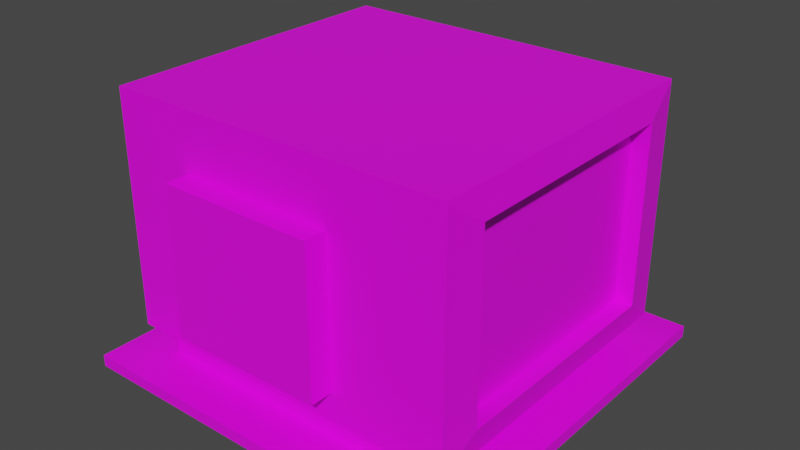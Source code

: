 # Source: komputer.blend  (saved by Blender 3.6.13; exported with 4.5.12 LTS)
import bpy
from mathutils import Matrix  # noqa: F401  (used for matrix-valued properties, if any)

bpy.ops.wm.read_factory_settings(use_empty=True)
scene = bpy.context.scene
scene.name = 'Scene'

# ---- collections
col_collection = bpy.data.collections.new('Collection'); scene.collection.children.link(col_collection)

# ---- images (referenced by path relative to the original .blend; pixels are not part of the script)
import os
ASSET_DIR = os.environ.get("B2B_ASSET_DIR", "")  # directory of the original .blend (textures are referenced by path, not embedded)
HERE = os.path.dirname(os.path.abspath(__file__))  # packed textures are extracted next to this script under _unpacked/

def load_image(name, relpath, width, height, colorspace="sRGB"):
    """Load a texture the original file referenced (path relative to the .blend, or extracted next to this script)."""
    p = next((c for c in (os.path.join(HERE, relpath), os.path.join(ASSET_DIR, relpath)) if relpath and os.path.exists(c)), "")
    if p:
        img = bpy.data.images.load(p, check_existing=True)
        img.name = name
    else:  # same state as the original file: an image datablock whose file is absent (Cycles renders it pink)
        img = bpy.data.images.new(name, width, height)
        img.source = "FILE"
        img.filepath = "//" + (relpath or name)
    img.colorspace_settings.name = colorspace
    return img
img_pixil_frame_0__1__png = load_image('pixil-frame-0 (1).png', 'pixil-frame-0 (1).png', 1024, 1024, 'sRGB')

# ---- materials (node trees are filled in below, after node groups)
mat_materia = bpy.data.materials.new('Materiał')
mat_materia.use_transparent_shadow = False

# ---- material node trees
mat_materia.use_nodes = True; mat_materia.node_tree.nodes.clear()
_N = mat_materia.node_tree.nodes; _L = mat_materia.node_tree.links
n0 = _N.new('ShaderNodeBsdfPrincipled'); n0.name = 'Principled BSDF'; n0.location = (10, 300)
n0.distribution = 'GGX'
n0.subsurface_method = 'RANDOM_WALK_SKIN'
n0.inputs[3].default_value = 1.45
n0.inputs[27].default_value = (0.0, 0.0, 0.0, 1.0)
n0.inputs[28].default_value = 1.0
n1 = _N.new('ShaderNodeOutputMaterial'); n1.name = 'Material Output'; n1.location = (300, 300)
n2 = _N.new('ShaderNodeTexImage'); n2.name = 'Image Texture'; n2.location = (-280, 280)
n2.image = img_pixil_frame_0__1__png
_L.new(n0.outputs[0], n1.inputs[0])
_L.new(n2.outputs[0], n0.inputs[0])
n1.is_active_output = True

# ---- world
world_world = bpy.data.worlds.new('World'); scene.world = world_world
world_world.use_nodes = True; world_world.node_tree.nodes.clear()
_N = world_world.node_tree.nodes; _L = world_world.node_tree.links
n0 = _N.new('ShaderNodeOutputWorld'); n0.name = 'World Output'; n0.location = (300, 300)
n1 = _N.new('ShaderNodeBackground'); n1.name = 'Background'; n1.location = (10, 300)
n1.inputs[0].default_value = (0.05088, 0.05088, 0.05088, 1.0)
_L.new(n1.outputs[0], n0.inputs[0])
n0.is_active_output = True
world_world.color = (0.05088, 0.05088, 0.05088)
world_world.use_sun_shadow = False
world_world.sun_shadow_jitter_overblur = 0.0

# ---- meshes
me_cube = bpy.data.meshes.new('Cube')
me_cube.from_pydata([(1.0, 1.0, 1.0), (1.0, 1.0, -1.0), (1.0, -1.0, 1.0), (1.0, -1.0, -1.0), (-1.0, 1.0, 1.0), (-1.0, 1.0, -1.0), (-1.0, -1.0, 1.0), (-1.0, -1.0, -1.0), (-1.0, 0.0, -1.0), (0.0, 1.0, -1.0), (1.0, 1.0, 0.0), (-1.0, -1.0, 0.0), (1.0, -1.0, 0.0), (-1.0, 1.0, 0.0), (0.0, -1.0, 1.0), (1.0, 0.0, 1.0), (0.0, -1.0, -1.0), (-1.0, 0.0, 1.0), (0.0, 1.0, 1.0), (1.0, 0.0, -1.0), (-1.0, -0.5, -1.0), (-0.5, 1.0, -1.0), (1.0, 1.0, -0.5), (-1.0, -1.0, 0.5), (1.0, -1.0, -0.5), (-1.0, 1.0, -0.5), (-0.5, -1.0, 1.0), (1.0, -0.5, 1.0), (0.5, -1.0, -1.0), (-1.0, 0.5, 1.0), (0.5, 1.0, 1.0), (1.0, 0.5, -1.0), (-1.0, 0.5, -1.0), (0.5, 1.0, -1.0), (1.0, 1.0, 0.5), (-1.0, -1.0, -0.5), (1.0, -1.0, 0.5), (-1.0, 1.0, 0.5), (0.5, -1.0, 1.0), (1.0, 0.5, 1.0), (-0.5, -1.0, -1.0), (-1.0, -0.5, 1.0), (-0.5, 1.0, 1.0), (1.0, -0.5, -1.0), (-1.0, -0.75, -1.0), (-0.75, 1.0, -1.0), (1.0, 1.0, -0.75), (-1.0, -1.0, 0.75), (1.0, -1.0, -0.75), (-1.0, 1.0, -0.75), (-0.75, -1.0, 1.0), (1.0, -0.75, 1.0), (0.75, -1.0, -1.0), (-1.0, 0.75, 1.0), (0.75, 1.0, 1.0), (1.0, 0.75, -1.0), (-1.0, 0.25, -1.0), (0.25, 1.0, -1.0), (1.0, 1.0, 0.25), (-1.0, -1.0, -0.25), (1.0, -1.0, 0.25), (-1.0, 1.0, 0.25), (0.25, -1.0, 1.0), (1.0, 0.25, 1.0), (-0.25, -1.0, -1.0), (-1.0, -0.25, 1.0), (-0.25, 1.0, 1.0), (1.0, -0.25, -1.0), (0.0, -0.75, 1.0), (-1.0, -0.25, -1.0), (-0.25, 1.0, -1.0), (1.0, 1.0, -0.25), (-1.0, -1.0, 0.25), (1.0, -1.0, -0.25), (-1.0, 1.0, -0.25), (-0.25, -1.0, 1.0), (1.0, -0.25, 1.0), (0.25, -1.0, -1.0), (-1.0, 0.25, 1.0), (0.25, 1.0, 1.0), (1.0, 0.25, -1.0), (-1.0, 0.75, -1.0), (0.75, 1.0, -1.0), (1.0, 1.0, 0.75), (-1.0, -1.0, -0.75), (1.0, -1.0, 0.75), (-1.0, 1.0, 0.75), (0.75, -1.0, 1.0), (1.0, 0.75, 1.0), (-0.75, -1.0, -1.0), (-1.0, -0.75, 1.0), (-0.75, 1.0, 1.0), (1.0, -0.75, -1.0), (0.0, 0.75, 1.0), (-0.75, 0.0, 1.0), (-0.5, 0.75, 1.0), (-0.75, 0.5, 1.0), (0.5, 0.75, 1.0), (0.5, -0.75, 1.0), (-0.5, -0.75, 1.0), (-0.75, -0.5, 1.0), (-0.75, -0.25, 1.0), (-0.25, -0.75, 1.0), (0.75, -0.75, 1.0), (0.25, 0.75, 1.0), (0.75, 0.75, 1.0), (-0.75, 0.75, 1.0), (-0.25, 0.75, 1.0), (-0.75, 0.25, 1.0), (0.25, -0.75, 1.0), (-0.75, -0.75, 1.0), (-1.0, -0.875, -1.0), (-0.875, 1.0, -1.0), (1.0, 1.0, -0.875), (-1.0, -1.0, 0.875), (1.0, -1.0, -0.875), (-1.0, 1.0, -0.875), (-0.875, -1.0, 1.0), (1.0, -0.875, 1.0), (0.875, -1.0, -1.0), (-1.0, 0.875, 1.0), (0.875, 1.0, 1.0), (1.0, 0.875, -1.0), (-1.0, 0.125, -1.0), (0.125, 1.0, -1.0), (1.0, 1.0, 0.125), (-1.0, -1.0, -0.125), (1.0, -1.0, 0.125), (-1.0, 1.0, 0.125), (0.125, -1.0, 1.0), (1.0, 0.125, 1.0), (-0.125, -1.0, -1.0), (-1.0, -0.125, 1.0), (-0.125, 1.0, 1.0), (1.0, -0.125, -1.0), (-1.0, -0.375, -1.0), (-0.375, 1.0, -1.0), (1.0, 1.0, -0.375), (-1.0, -1.0, 0.375), (1.0, -1.0, -0.375), (-1.0, 1.0, -0.375), (-0.375, -1.0, 1.0), (1.0, -0.375, 1.0), (0.375, -1.0, -1.0), (-1.0, 0.375, 1.0), (0.375, 1.0, 1.0), (1.0, 0.375, -1.0), (-1.0, 0.625, -1.0), (0.625, 1.0, -1.0), (1.0, 1.0, 0.625), (-1.0, -1.0, -0.625), (1.0, -1.0, 0.625), (-1.0, 1.0, 0.625), (0.625, -1.0, 1.0), (1.0, 0.625, 1.0), (-0.625, -1.0, -1.0), (-1.0, -0.625, 1.0), (-0.625, 1.0, 1.0), (1.0, -0.625, -1.0), (-1.0, -0.625, -1.0), (-0.625, 1.0, -1.0), (1.0, 1.0, -0.625), (-1.0, -1.0, 0.625), (1.0, -1.0, -0.625), (-1.0, 1.0, -0.625), (-0.625, -1.0, 1.0), (1.0, -0.625, 1.0), (0.625, -1.0, -1.0), (-1.0, 0.625, 1.0), (0.625, 1.0, 1.0), (1.0, 0.625, -1.0), (-1.0, 0.375, -1.0), (0.375, 1.0, -1.0), (1.0, 1.0, 0.375), (-1.0, -1.0, -0.375), (1.0, -1.0, 0.375), (-1.0, 1.0, 0.375), (0.375, -1.0, 1.0), (1.0, 0.375, 1.0), (-0.375, -1.0, -1.0), (-1.0, -0.375, 1.0), (-0.375, 1.0, 1.0), (1.0, -0.375, -1.0), (0.625, 0.0, 1.0), (-1.0, -0.125, -1.0), (-0.125, 1.0, -1.0), (1.0, 1.0, -0.125), (-1.0, -1.0, 0.125), (1.0, -1.0, -0.125), (-1.0, 1.0, -0.125), (-0.125, -1.0, 1.0), (1.0, -0.125, 1.0), (0.125, -1.0, -1.0), (-1.0, 0.125, 1.0), (0.125, 1.0, 1.0), (1.0, 0.125, -1.0), (-1.0, 0.875, -1.0), (0.875, 1.0, -1.0), (1.0, 1.0, 0.875), (-1.0, -1.0, -0.875), (1.0, -1.0, 0.875), (-1.0, 1.0, 0.875), (0.875, -1.0, 1.0), (1.0, 0.875, 1.0), (-0.875, -1.0, -1.0), (-1.0, -0.875, 1.0), (-0.875, 1.0, 1.0), (1.0, -0.875, -1.0), (0.625, 0.5, 1.0), (0.625, -0.5, 1.0), (-0.75, -0.375, 1.0), (-0.75, -0.125, 1.0), (-0.125, -0.75, 1.0), (-0.375, -0.75, 1.0), (0.625, -0.25, 1.0), (0.875, -0.75, 1.0), (0.625, -0.75, 1.0), (0.375, 0.75, 1.0), (0.125, 0.75, 1.0), (0.875, 0.75, 1.0), (0.625, 0.75, 1.0), (0.625, 0.25, 1.0), (-0.75, 0.625, 1.0), (-0.625, 0.75, 1.0), (-0.875, 0.75, 1.0), (-0.125, 0.75, 1.0), (-0.375, 0.75, 1.0), (-0.75, 0.125, 1.0), (-0.75, 0.375, 1.0), (0.375, -0.75, 1.0), (0.125, -0.75, 1.0), (-0.75, -0.625, 1.0), (-0.625, -0.75, 1.0), (-0.875, -0.75, 1.0), (0.625, 0.375, 1.0), (0.625, -0.625, 1.0), (0.625, -0.125, 1.0), (0.625, -0.375, 1.0), (0.625, 0.625, 1.0), (0.625, 0.125, 1.0), (-0.75, -0.75, 3.086), (0.625, -0.75, 3.086), (0.625, 0.75, 3.086), (-0.75, 0.75, 3.086), (0.0, -0.75, 4.951), (0.5, -0.75, 4.951), (-0.5, -0.75, 4.951), (-0.75, -0.375, 4.951), (-0.75, -0.5, 4.951), (-0.75, -0.125, 4.951), (-0.75, -0.25, 4.951), (-0.25, -0.75, 4.951), (-0.125, -0.75, 4.951), (-0.375, -0.75, 4.951), (0.375, 0.75, 4.951), (0.5, 0.75, 4.951), (0.125, 0.75, 4.951), (0.25, 0.75, 4.951), (-0.75, 0.625, 4.951), (-0.75, 0.5, 4.951), (-0.625, 0.75, 4.951), (-0.5, 0.75, 4.951), (-0.125, 0.75, 4.951), (0.0, 0.75, 4.951), (-0.375, 0.75, 4.951), (-0.25, 0.75, 4.951), (-0.75, 0.125, 4.951), (-0.75, 0.0, 4.951), (-0.75, 0.375, 4.951), (-0.75, 0.25, 4.951), (0.25, -0.75, 4.951), (0.375, -0.75, 4.951), (0.125, -0.75, 4.951), (-0.75, -0.625, 4.951), (-0.75, -0.75, 4.951), (-0.625, -0.75, 4.951), (0.625, 0.0, 4.951), (0.625, 0.5, 4.951), (0.625, -0.5, 4.951), (0.625, -0.25, 4.951), (0.625, -0.75, 4.951), (0.625, 0.75, 4.951), (0.625, 0.25, 4.951), (-0.75, 0.75, 4.951), (0.625, 0.375, 4.951), (0.625, -0.625, 4.951), (0.625, -0.125, 4.951), (0.625, -0.375, 4.951), (0.625, 0.625, 4.951), (0.625, 0.125, 4.951)], [], [(96, 228, 108, 227, 94, 211, 101, 210, 100, 231, 110, 240, 274, 273, 248, 247, 250, 249, 267, 266, 269, 268, 259, 258, 283, 243, 106, 222), (205, 6, 117, 50, 165, 26, 141, 75, 190, 14, 129, 62, 177, 38, 153, 87, 202, 2, 118, 51, 215, 103, 216, 98, 229, 109, 230, 68, 212, 102, 213, 99, 232, 110, 233, 90), (97, 217, 104, 218, 93, 225, 107, 226, 95, 223, 106, 243, 283, 260, 261, 264, 265, 262, 263, 256, 257, 254, 255, 281, 242, 220), (237, 209, 235, 216, 103, 215, 51, 166, 27, 142, 76, 191, 15, 130, 63, 178, 39, 154, 88, 219, 105, 220, 238, 208, 234, 221, 239, 183, 236, 214), (118, 2, 200, 85, 151, 36, 175, 60, 127, 12, 188, 73, 139, 24, 163, 48, 115, 3, 207, 92, 158, 43, 182, 67, 134, 19, 195, 80, 146, 31, 170, 55, 122, 1, 113, 46, 161, 22, 137, 71, 186, 10, 125, 58, 173, 34, 149, 83, 198, 0, 203, 88, 154, 39, 178, 63, 130, 15, 191, 76, 142, 27, 166, 51), (117, 6, 114, 47, 162, 23, 138, 72, 187, 11, 126, 59, 174, 35, 150, 84, 199, 7, 204, 89, 155, 40, 179, 64, 131, 16, 192, 77, 143, 28, 167, 52, 119, 3, 115, 48, 163, 24, 139, 73, 188, 12, 127, 60, 175, 36, 151, 85, 200, 2, 202, 87, 153, 38, 177, 62, 129, 14, 190, 75, 141, 26, 165, 50), (120, 4, 201, 86, 152, 37, 176, 61, 128, 13, 189, 74, 140, 25, 164, 49, 116, 5, 196, 81, 147, 32, 171, 56, 123, 8, 184, 69, 135, 20, 159, 44, 111, 7, 199, 84, 150, 35, 174, 59, 126, 11, 187, 72, 138, 23, 162, 47, 114, 6, 205, 90, 156, 41, 180, 65, 132, 17, 193, 78, 144, 29, 168, 53), (121, 0, 198, 83, 149, 34, 173, 58, 125, 10, 186, 71, 137, 22, 161, 46, 113, 1, 197, 82, 148, 33, 172, 57, 124, 9, 185, 70, 136, 21, 160, 45, 112, 5, 116, 49, 164, 25, 140, 74, 189, 13, 128, 61, 176, 37, 152, 86, 201, 4, 206, 91, 157, 42, 181, 66, 133, 18, 194, 79, 145, 30, 169, 54), (104, 217, 97, 220, 105, 219, 88, 203, 0, 121, 54, 169, 30, 145, 79, 194, 18, 133, 66, 181, 42, 157, 91, 206, 4, 120, 53, 224, 106, 223, 95, 226, 107, 225, 93, 218), (193, 17, 132, 65, 180, 41, 156, 90, 233, 110, 231, 100, 210, 101, 211, 94, 227, 108, 228, 96, 222, 106, 224, 53, 168, 29, 144, 78), (276, 289, 282, 284, 277, 288, 281, 255, 254, 257, 256, 263, 262, 265, 264, 261, 260, 283, 258, 259, 268, 269, 266, 267, 249, 250, 247, 248, 273, 274, 275, 246, 253, 251, 252, 244, 272, 270, 271, 245, 280, 285, 278, 287, 279, 286), (213, 102, 212, 68, 230, 109, 229, 98, 216, 241, 280, 245, 271, 270, 272, 244, 252, 251, 253, 246, 275, 274, 240, 110, 232, 99), (239, 221, 234, 208, 238, 220, 242, 281, 288, 277, 284, 282, 289, 276, 286, 279, 287, 278, 285, 280, 241, 216, 235, 209, 237, 214, 236, 183), (207, 3, 119, 52, 167, 28, 143, 77, 192, 16, 131, 64, 179, 40, 155, 89, 204, 7, 111, 44, 159, 20, 135, 69, 184, 8, 123, 56, 171, 32, 147, 81, 196, 5, 112, 45, 160, 21, 136, 70, 185, 9, 124, 57, 172, 33, 148, 82, 197, 1, 122, 55, 170, 31, 146, 80, 195, 19, 134, 67, 182, 43, 158, 92)])
_uv = me_cube.uv_layers.new(name='UVMap')
_uv.uv.foreach_set('vector', [0.9676, 0.5321, 0.9676, 0.5361, 0.9676, 0.5402, 0.9676, 0.5443, 0.9676, 0.5484, 0.9676, 0.5524, 0.9676, 0.5565, 0.9676, 0.5606, 0.9676, 0.5647, 0.9676, 0.5687, 0.9676, 0.5728, 0.9676, 0.5728, 0.9676, 0.5728, 0.9676, 0.5687, 0.9676, 0.5647, 0.9676, 0.5606, 0.9676, 0.5565, 0.9676, 0.5524, 0.9676, 0.5484, 0.9676, 0.5443, 0.9676, 0.5402, 0.9676, 0.5361, 0.9676, 0.5321, 0.9676, 0.528, 0.9676, 0.5239, 0.9676, 0.5239, 0.9676, 0.5239, 0.9676, 0.528, 0.9758, 0.5769, 0.9758, 0.581, 0.9717, 0.581, 0.9676, 0.581, 0.9636, 0.581, 0.9595, 0.581, 0.9554, 0.581, 0.9513, 0.581, 0.9473, 0.581, 0.9432, 0.581, 0.9391, 0.581, 0.935, 0.581, 0.931, 0.581, 0.9269, 0.581, 0.9228, 0.581, 0.9187, 0.581, 0.9147, 0.581, 0.9106, 0.581, 0.9106, 0.5769, 0.9106, 0.5728, 0.9147, 0.5728, 0.9187, 0.5728, 0.9228, 0.5728, 0.9269, 0.5728, 0.931, 0.5728, 0.935, 0.5728, 0.9391, 0.5728, 0.9432, 0.5728, 0.9473, 0.5728, 0.9513, 0.5728, 0.9554, 0.5728, 0.9595, 0.5728, 0.9636, 0.5728, 0.9676, 0.5728, 0.9717, 0.5728, 0.9758, 0.5728, 0.9269, 0.5239, 0.931, 0.5239, 0.935, 0.5239, 0.9391, 0.5239, 0.9432, 0.5239, 0.9473, 0.5239, 0.9513, 0.5239, 0.9554, 0.5239, 0.9595, 0.5239, 0.9636, 0.5239, 0.9676, 0.5239, 0.9676, 0.5239, 0.9676, 0.5239, 0.9636, 0.5239, 0.9595, 0.5239, 0.9554, 0.5239, 0.9513, 0.5239, 0.9473, 0.5239, 0.9432, 0.5239, 0.9391, 0.5239, 0.935, 0.5239, 0.931, 0.5239, 0.9269, 0.5239, 0.9228, 0.5239, 0.9228, 0.5239, 0.9228, 0.5239, 0.9228, 0.5606, 0.9228, 0.5647, 0.9228, 0.5687, 0.9228, 0.5728, 0.9187, 0.5728, 0.9147, 0.5728, 0.9106, 0.5728, 0.9106, 0.5687, 0.9106, 0.5647, 0.9106, 0.5606, 0.9106, 0.5565, 0.9106, 0.5524, 0.9106, 0.5484, 0.9106, 0.5443, 0.9106, 0.5402, 0.9106, 0.5361, 0.9106, 0.5321, 0.9106, 0.528, 0.9106, 0.5239, 0.9147, 0.5239, 0.9187, 0.5239, 0.9228, 0.5239, 0.9228, 0.528, 0.9228, 0.5321, 0.9228, 0.5361, 0.9228, 0.5402, 0.9228, 0.5443, 0.9228, 0.5484, 0.9228, 0.5524, 0.9228, 0.5565, 0.9106, 0.5769, 0.9106, 0.581, 0.9065, 0.581, 0.9024, 0.581, 0.8984, 0.581, 0.8943, 0.581, 0.8902, 0.581, 0.8861, 0.581, 0.8821, 0.581, 0.878, 0.581, 0.8739, 0.581, 0.8698, 0.581, 0.8657, 0.581, 0.8617, 0.581, 0.8576, 0.581, 0.8535, 0.581, 0.8494, 0.581, 0.8454, 0.581, 0.8454, 0.5769, 0.8454, 0.5728, 0.8454, 0.5687, 0.8454, 0.5647, 0.8454, 0.5606, 0.8454, 0.5565, 0.8454, 0.5524, 0.8454, 0.5484, 0.8454, 0.5443, 0.8454, 0.5402, 0.8454, 0.5361, 0.8454, 0.5321, 0.8454, 0.528, 0.8454, 0.5239, 0.8454, 0.5198, 0.8454, 0.5157, 0.8494, 0.5157, 0.8535, 0.5157, 0.8576, 0.5157, 0.8617, 0.5157, 0.8657, 0.5157, 0.8698, 0.5157, 0.8739, 0.5157, 0.878, 0.5157, 0.8821, 0.5157, 0.8861, 0.5157, 0.8902, 0.5157, 0.8943, 0.5157, 0.8984, 0.5157, 0.9024, 0.5157, 0.9065, 0.5157, 0.9106, 0.5157, 0.9106, 0.5198, 0.9106, 0.5239, 0.9106, 0.528, 0.9106, 0.5321, 0.9106, 0.5361, 0.9106, 0.5402, 0.9106, 0.5443, 0.9106, 0.5484, 0.9106, 0.5524, 0.9106, 0.5565, 0.9106, 0.5606, 0.9106, 0.5647, 0.9106, 0.5687, 0.9106, 0.5728, 0.9106, 0.6421, 0.9106, 0.6462, 0.9065, 0.6462, 0.9024, 0.6462, 0.8984, 0.6462, 0.8943, 0.6462, 0.8902, 0.6462, 0.8861, 0.6462, 0.8821, 0.6462, 0.878, 0.6462, 0.8739, 0.6462, 0.8698, 0.6462, 0.8657, 0.6462, 0.8617, 0.6462, 0.8576, 0.6462, 0.8535, 0.6462, 0.8494, 0.6462, 0.8454, 0.6462, 0.8454, 0.6421, 0.8454, 0.638, 0.8454, 0.6339, 0.8454, 0.6299, 0.8454, 0.6258, 0.8454, 0.6217, 0.8454, 0.6176, 0.8454, 0.6136, 0.8454, 0.6095, 0.8454, 0.6054, 0.8454, 0.6013, 0.8454, 0.5973, 0.8454, 0.5932, 0.8454, 0.5891, 0.8454, 0.585, 0.8454, 0.581, 0.8494, 0.581, 0.8535, 0.581, 0.8576, 0.581, 0.8617, 0.581, 0.8657, 0.581, 0.8698, 0.581, 0.8739, 0.581, 0.878, 0.581, 0.8821, 0.581, 0.8861, 0.581, 0.8902, 0.581, 0.8943, 0.581, 0.8984, 0.581, 0.9024, 0.581, 0.9065, 0.581, 0.9106, 0.581, 0.9106, 0.585, 0.9106, 0.5891, 0.9106, 0.5932, 0.9106, 0.5973, 0.9106, 0.6013, 0.9106, 0.6054, 0.9106, 0.6095, 0.9106, 0.6136, 0.9106, 0.6176, 0.9106, 0.6217, 0.9106, 0.6258, 0.9106, 0.6299, 0.9106, 0.6339, 0.9106, 0.638, 0.9106, 0.4465, 0.9106, 0.4505, 0.9065, 0.4505, 0.9024, 0.4505, 0.8984, 0.4505, 0.8943, 0.4505, 0.8902, 0.4505, 0.8861, 0.4505, 0.8821, 0.4505, 0.878, 0.4505, 0.8739, 0.4505, 0.8698, 0.4505, 0.8657, 0.4505, 0.8617, 0.4505, 0.8576, 0.4505, 0.8535, 0.4505, 0.8494, 0.4505, 0.8454, 0.4505, 0.8454, 0.4465, 0.8454, 0.4424, 0.8454, 0.4383, 0.8454, 0.4342, 0.8454, 0.4302, 0.8454, 0.4261, 0.8454, 0.422, 0.8454, 0.4179, 0.8454, 0.4139, 0.8454, 0.4098, 0.8454, 0.4057, 0.8454, 0.4016, 0.8454, 0.3976, 0.8454, 0.3935, 0.8454, 0.3894, 0.8454, 0.3853, 0.8494, 0.3853, 0.8535, 0.3853, 0.8576, 0.3853, 0.8617, 0.3853, 0.8657, 0.3853, 0.8698, 0.3853, 0.8739, 0.3853, 0.878, 0.3853, 0.8821, 0.3853, 0.8861, 0.3853, 0.8902, 0.3853, 0.8943, 0.3853, 0.8984, 0.3853, 0.9024, 0.3853, 0.9065, 0.3853, 0.9106, 0.3853, 0.9106, 0.3894, 0.9106, 0.3935, 0.9106, 0.3976, 0.9106, 0.4016, 0.9106, 0.4057, 0.9106, 0.4098, 0.9106, 0.4139, 0.9106, 0.4179, 0.9106, 0.422, 0.9106, 0.4261, 0.9106, 0.4302, 0.9106, 0.4342, 0.9106, 0.4383, 0.9106, 0.4424, 0.9106, 0.5117, 0.9106, 0.5157, 0.9065, 0.5157, 0.9024, 0.5157, 0.8984, 0.5157, 0.8943, 0.5157, 0.8902, 0.5157, 0.8861, 0.5157, 0.8821, 0.5157, 0.878, 0.5157, 0.8739, 0.5157, 0.8698, 0.5157, 0.8657, 0.5157, 0.8617, 0.5157, 0.8576, 0.5157, 0.8535, 0.5157, 0.8494, 0.5157, 0.8454, 0.5157, 0.8454, 0.5117, 0.8454, 0.5076, 0.8454, 0.5035, 0.8454, 0.4994, 0.8454, 0.4954, 0.8454, 0.4913, 0.8454, 0.4872, 0.8454, 0.4831, 0.8454, 0.4791, 0.8454, 0.475, 0.8454, 0.4709, 0.8454, 0.4668, 0.8454, 0.4628, 0.8454, 0.4587, 0.8454, 0.4546, 0.8454, 0.4505, 0.8494, 0.4505, 0.8535, 0.4505, 0.8576, 0.4505, 0.8617, 0.4505, 0.8657, 0.4505, 0.8698, 0.4505, 0.8739, 0.4505, 0.878, 0.4505, 0.8821, 0.4505, 0.8861, 0.4505, 0.8902, 0.4505, 0.8943, 0.4505, 0.8984, 0.4505, 0.9024, 0.4505, 0.9065, 0.4505, 0.9106, 0.4505, 0.9106, 0.4546, 0.9106, 0.4587, 0.9106, 0.4628, 0.9106, 0.4668, 0.9106, 0.4709, 0.9106, 0.475, 0.9106, 0.4791, 0.9106, 0.4831, 0.9106, 0.4872, 0.9106, 0.4913, 0.9106, 0.4954, 0.9106, 0.4994, 0.9106, 0.5035, 0.9106, 0.5076, 0.935, 0.5239, 0.931, 0.5239, 0.9269, 0.5239, 0.9228, 0.5239, 0.9187, 0.5239, 0.9147, 0.5239, 0.9106, 0.5239, 0.9106, 0.5198, 0.9106, 0.5157, 0.9147, 0.5157, 0.9187, 0.5157, 0.9228, 0.5157, 0.9269, 0.5157, 0.931, 0.5157, 0.935, 0.5157, 0.9391, 0.5157, 0.9432, 0.5157, 0.9473, 0.5157, 0.9513, 0.5157, 0.9554, 0.5157, 0.9595, 0.5157, 0.9636, 0.5157, 0.9676, 0.5157, 0.9717, 0.5157, 0.9758, 0.5157, 0.9758, 0.5198, 0.9758, 0.5239, 0.9717, 0.5239, 0.9676, 0.5239, 0.9636, 0.5239, 0.9595, 0.5239, 0.9554, 0.5239, 0.9513, 0.5239, 0.9473, 0.5239, 0.9432, 0.5239, 0.9391, 0.5239, 0.9758, 0.5443, 0.9758, 0.5484, 0.9758, 0.5524, 0.9758, 0.5565, 0.9758, 0.5606, 0.9758, 0.5647, 0.9758, 0.5687, 0.9758, 0.5728, 0.9717, 0.5728, 0.9676, 0.5728, 0.9676, 0.5687, 0.9676, 0.5647, 0.9676, 0.5606, 0.9676, 0.5565, 0.9676, 0.5524, 0.9676, 0.5484, 0.9676, 0.5443, 0.9676, 0.5402, 0.9676, 0.5361, 0.9676, 0.5321, 0.9676, 0.528, 0.9676, 0.5239, 0.9717, 0.5239, 0.9758, 0.5239, 0.9758, 0.528, 0.9758, 0.5321, 0.9758, 0.5361, 0.9758, 0.5402, 0.9228, 0.5484, 0.9228, 0.5443, 0.9228, 0.5402, 0.9228, 0.5361, 0.9228, 0.5321, 0.9228, 0.528, 0.9228, 0.5239, 0.9269, 0.5239, 0.931, 0.5239, 0.935, 0.5239, 0.9391, 0.5239, 0.9432, 0.5239, 0.9473, 0.5239, 0.9513, 0.5239, 0.9554, 0.5239, 0.9595, 0.5239, 0.9636, 0.5239, 0.9676, 0.5239, 0.9676, 0.528, 0.9676, 0.5321, 0.9676, 0.5361, 0.9676, 0.5402, 0.9676, 0.5443, 0.9676, 0.5484, 0.9676, 0.5524, 0.9676, 0.5565, 0.9676, 0.5606, 0.9676, 0.5647, 0.9676, 0.5687, 0.9676, 0.5728, 0.9636, 0.5728, 0.9595, 0.5728, 0.9554, 0.5728, 0.9513, 0.5728, 0.9473, 0.5728, 0.9432, 0.5728, 0.9391, 0.5728, 0.935, 0.5728, 0.931, 0.5728, 0.9269, 0.5728, 0.9228, 0.5728, 0.9228, 0.5687, 0.9228, 0.5647, 0.9228, 0.5606, 0.9228, 0.5565, 0.9228, 0.5524, 0.9554, 0.5728, 0.9513, 0.5728, 0.9473, 0.5728, 0.9432, 0.5728, 0.9391, 0.5728, 0.935, 0.5728, 0.931, 0.5728, 0.9269, 0.5728, 0.9228, 0.5728, 0.9228, 0.5728, 0.9228, 0.5728, 0.9269, 0.5728, 0.931, 0.5728, 0.935, 0.5728, 0.9391, 0.5728, 0.9432, 0.5728, 0.9473, 0.5728, 0.9513, 0.5728, 0.9554, 0.5728, 0.9595, 0.5728, 0.9636, 0.5728, 0.9676, 0.5728, 0.9676, 0.5728, 0.9676, 0.5728, 0.9636, 0.5728, 0.9595, 0.5728, 0.9228, 0.5443, 0.9228, 0.5402, 0.9228, 0.5361, 0.9228, 0.5321, 0.9228, 0.528, 0.9228, 0.5239, 0.9228, 0.5239, 0.9228, 0.5239, 0.9228, 0.528, 0.9228, 0.5321, 0.9228, 0.5361, 0.9228, 0.5402, 0.9228, 0.5443, 0.9228, 0.5484, 0.9228, 0.5524, 0.9228, 0.5565, 0.9228, 0.5606, 0.9228, 0.5647, 0.9228, 0.5687, 0.9228, 0.5728, 0.9228, 0.5728, 0.9228, 0.5728, 0.9228, 0.5687, 0.9228, 0.5647, 0.9228, 0.5606, 0.9228, 0.5565, 0.9228, 0.5524, 0.9228, 0.5484, 0.8454, 0.5769, 0.8454, 0.581, 0.8413, 0.581, 0.8372, 0.581, 0.8331, 0.581, 0.8291, 0.581, 0.825, 0.581, 0.8209, 0.581, 0.8168, 0.581, 0.8128, 0.581, 0.8087, 0.581, 0.8046, 0.581, 0.8005, 0.581, 0.7965, 0.581, 0.7924, 0.581, 0.7883, 0.581, 0.7842, 0.581, 0.7802, 0.581, 0.7802, 0.5769, 0.7802, 0.5728, 0.7802, 0.5687, 0.7802, 0.5647, 0.7802, 0.5606, 0.7802, 0.5565, 0.7802, 0.5524, 0.7802, 0.5484, 0.7802, 0.5443, 0.7802, 0.5402, 0.7802, 0.5361, 0.7802, 0.5321, 0.7802, 0.528, 0.7802, 0.5239, 0.7802, 0.5198, 0.7802, 0.5157, 0.7842, 0.5157, 0.7883, 0.5157, 0.7924, 0.5157, 0.7965, 0.5157, 0.8005, 0.5157, 0.8046, 0.5157, 0.8087, 0.5157, 0.8128, 0.5157, 0.8168, 0.5157, 0.8209, 0.5157, 0.825, 0.5157, 0.8291, 0.5157, 0.8331, 0.5157, 0.8372, 0.5157, 0.8413, 0.5157, 0.8454, 0.5157, 0.8454, 0.5198, 0.8454, 0.5239, 0.8454, 0.528, 0.8454, 0.5321, 0.8454, 0.5361, 0.8454, 0.5402, 0.8454, 0.5443, 0.8454, 0.5484, 0.8454, 0.5524, 0.8454, 0.5565, 0.8454, 0.5606, 0.8454, 0.5647, 0.8454, 0.5687, 0.8454, 0.5728])
me_cube.materials.append(mat_materia)
me_cube.use_mirror_vertex_groups = False
me_cube.update()
me_kostka_001 = bpy.data.meshes.new('Kostka.001')
me_kostka_001.from_pydata([(-1.0, -1.0, -1.0), (-1.0, -1.0, 1.0), (-1.0, 1.0, -1.0), (-1.0, 1.0, 1.0), (1.0, -1.0, -1.0), (1.0, -1.0, 1.0), (1.0, 1.0, -1.0), (1.0, 1.0, 1.0), (-1.0, -1.0, 0.0), (1.0, -1.0, 0.0), (0.0, -1.0, -1.0), (0.0, -1.0, 1.0), (-1.0, -1.0, 0.5), (1.0, -1.0, -0.5), (0.5, -1.0, -1.0), (-0.5, -1.0, 1.0), (-1.0, -1.0, -0.5), (1.0, -1.0, 0.5), (-0.5, -1.0, -1.0), (0.5, -1.0, 1.0), (-0.5, -1.0, 0.0), (0.5, -1.0, 0.0), (0.0, -1.0, 0.5), (0.5, -1.0, 0.5), (0.5, -1.0, -0.5), (-0.5, -1.0, -0.5), (-0.5, -1.0, 0.5), (-1.0, -1.0, 0.75), (1.0, -1.0, -0.75), (0.75, -1.0, -1.0), (-0.75, -1.0, 1.0), (-1.0, -1.0, -0.25), (1.0, -1.0, 0.25), (-0.25, -1.0, -1.0), (0.25, -1.0, 1.0), (0.0, -1.0, -0.75), (-1.0, -1.0, 0.25), (1.0, -1.0, -0.25), (0.25, -1.0, -1.0), (-0.25, -1.0, 1.0), (-1.0, -1.0, -0.75), (1.0, -1.0, 0.75), (-0.75, -1.0, -1.0), (0.75, -1.0, 1.0), (0.25, -1.0, 0.5), (0.75, -1.0, 0.5), (0.5, -1.0, 0.25), (0.5, -1.0, -0.75), (0.5, -1.0, -0.25), (-0.5, -1.0, -0.75), (-0.5, -1.0, -0.25), (-0.75, -1.0, 0.5), (-0.25, -1.0, 0.5), (-0.5, -1.0, 0.25), (-0.25, -1.0, -0.75), (0.25, -1.0, -0.75), (-0.5, -1.145, 0.0), (0.25, -1.145, 0.5), (0.0, -1.145, 0.5), (0.5, -1.145, 0.25), (0.5, -1.145, 0.0), (0.5, -1.145, -0.25), (0.5, -1.145, -0.5), (-0.5, -1.145, -0.5), (-0.5, -1.145, -0.25), (-0.25, -1.145, 0.5), (-0.5, -1.145, 0.5), (-0.5, -1.145, 0.25), (0.0, -1.145, -0.75), (0.5, -1.145, 0.5), (0.5, -1.145, -0.75), (-0.5, -1.145, -0.75), (-0.25, -1.145, -0.75), (0.25, -1.145, -0.75)], [], [(0, 40, 16, 31, 8, 36, 12, 27, 1, 3, 2), (2, 3, 7, 6), (6, 7, 5, 41, 17, 32, 9, 37, 13, 28, 4), (2, 6, 4, 29, 14, 38, 10, 33, 18, 42, 0), (7, 3, 1, 30, 15, 39, 11, 34, 19, 43, 5), (54, 49, 18, 33, 10, 38, 14, 47, 55, 35), (8, 31, 16, 40, 0, 42, 18, 49, 25, 50, 20, 53, 26, 51, 12, 36), (55, 47, 70, 73, 68, 72, 71, 49, 54, 35), (22, 52, 26, 66, 65, 58, 57, 69, 23, 44), (45, 23, 46, 21, 48, 24, 47, 14, 29, 4, 28, 13, 37, 9, 32, 17), (20, 50, 25, 49, 71, 63, 64, 56, 67, 66, 26, 53), (30, 1, 27, 12, 51, 26, 52, 22, 44, 23, 45, 17, 41, 5, 43, 19, 34, 11, 39, 15), (61, 60, 59, 69, 57, 58, 65, 66, 67, 56, 64, 63, 71, 72, 68, 73, 70, 62), (24, 48, 21, 46, 23, 69, 59, 60, 61, 62, 70, 47)])
_uv = me_kostka_001.uv_layers.new(name='MapaUV')
_uv.uv.foreach_set('vector', [0.8439, 0.3704, 0.8498, 0.3704, 0.8557, 0.3704, 0.8616, 0.3704, 0.8675, 0.3704, 0.8734, 0.3704, 0.8793, 0.3704, 0.8852, 0.3704, 0.8911, 0.3704, 0.8911, 0.4177, 0.8439, 0.4177, 0.8439, 0.4177, 0.8911, 0.4177, 0.8911, 0.465, 0.8439, 0.465, 0.8439, 0.465, 0.8911, 0.465, 0.8911, 0.5123, 0.8852, 0.5123, 0.8793, 0.5123, 0.8734, 0.5123, 0.8675, 0.5123, 0.8616, 0.5123, 0.8557, 0.5123, 0.8498, 0.5123, 0.8439, 0.5123, 0.7966, 0.465, 0.8439, 0.465, 0.8439, 0.5123, 0.8379, 0.5123, 0.832, 0.5123, 0.8261, 0.5123, 0.8202, 0.5123, 0.8143, 0.5123, 0.8084, 0.5123, 0.8025, 0.5123, 0.7966, 0.5123, 0.8911, 0.465, 0.9384, 0.465, 0.9384, 0.5123, 0.9325, 0.5123, 0.9266, 0.5123, 0.9207, 0.5123, 0.9148, 0.5123, 0.9089, 0.5123, 0.903, 0.5123, 0.8971, 0.5123, 0.8911, 0.5123, 0.8498, 0.5418, 0.8498, 0.5478, 0.8439, 0.5478, 0.8439, 0.5418, 0.8439, 0.5359, 0.8439, 0.53, 0.8439, 0.5241, 0.8498, 0.5241, 0.8498, 0.53, 0.8498, 0.5359, 0.8675, 0.5596, 0.8616, 0.5596, 0.8557, 0.5596, 0.8498, 0.5596, 0.8439, 0.5596, 0.8439, 0.5537, 0.8439, 0.5478, 0.8498, 0.5478, 0.8557, 0.5478, 0.8616, 0.5478, 0.8675, 0.5478, 0.8734, 0.5478, 0.8793, 0.5478, 0.8793, 0.5537, 0.8793, 0.5596, 0.8734, 0.5596, 0.8498, 0.53, 0.8498, 0.5241, 0.8498, 0.5241, 0.8498, 0.53, 0.8498, 0.5359, 0.8498, 0.5418, 0.8498, 0.5478, 0.8498, 0.5478, 0.8498, 0.5418, 0.8498, 0.5359, 0.8793, 0.5359, 0.8793, 0.5418, 0.8793, 0.5478, 0.8793, 0.5478, 0.8793, 0.5418, 0.8793, 0.5359, 0.8793, 0.53, 0.8793, 0.5241, 0.8793, 0.5241, 0.8793, 0.53, 0.8793, 0.5182, 0.8793, 0.5241, 0.8734, 0.5241, 0.8675, 0.5241, 0.8616, 0.5241, 0.8557, 0.5241, 0.8498, 0.5241, 0.8439, 0.5241, 0.8439, 0.5182, 0.8439, 0.5123, 0.8498, 0.5123, 0.8557, 0.5123, 0.8616, 0.5123, 0.8675, 0.5123, 0.8734, 0.5123, 0.8793, 0.5123, 0.8675, 0.5478, 0.8616, 0.5478, 0.8557, 0.5478, 0.8498, 0.5478, 0.8498, 0.5478, 0.8557, 0.5478, 0.8616, 0.5478, 0.8675, 0.5478, 0.8734, 0.5478, 0.8793, 0.5478, 0.8793, 0.5478, 0.8734, 0.5478, 0.8911, 0.5537, 0.8911, 0.5596, 0.8852, 0.5596, 0.8793, 0.5596, 0.8793, 0.5537, 0.8793, 0.5478, 0.8793, 0.5418, 0.8793, 0.5359, 0.8793, 0.53, 0.8793, 0.5241, 0.8793, 0.5182, 0.8793, 0.5123, 0.8852, 0.5123, 0.8911, 0.5123, 0.8911, 0.5182, 0.8911, 0.5241, 0.8911, 0.53, 0.8911, 0.5359, 0.8911, 0.5418, 0.8911, 0.5478, 0.8616, 0.5241, 0.8675, 0.5241, 0.8734, 0.5241, 0.8793, 0.5241, 0.8793, 0.53, 0.8793, 0.5359, 0.8793, 0.5418, 0.8793, 0.5478, 0.8734, 0.5478, 0.8675, 0.5478, 0.8616, 0.5478, 0.8557, 0.5478, 0.8498, 0.5478, 0.8498, 0.5418, 0.8498, 0.5359, 0.8498, 0.53, 0.8498, 0.5241, 0.8557, 0.5241, 0.8557, 0.5241, 0.8616, 0.5241, 0.8675, 0.5241, 0.8734, 0.5241, 0.8793, 0.5241, 0.8793, 0.5241, 0.8734, 0.5241, 0.8675, 0.5241, 0.8616, 0.5241, 0.8557, 0.5241, 0.8498, 0.5241, 0.8498, 0.5241])
me_kostka_001.materials.append(mat_materia)
me_kostka_001.update()
me_kostka = bpy.data.meshes.new('Kostka')
me_kostka.from_pydata([(-1.0, -1.0, -1.0), (-1.0, -1.0, 1.0), (-1.0, 1.0, -1.0), (-1.0, 1.0, 1.0), (0.1024, -0.762, 0.762), (0.1024, -0.762, -0.762), (0.1024, 0.762, -0.762), (0.1024, 0.762, 0.762), (1.0, -0.762, -0.762), (0.762, -1.0, -1.0), (0.762, -1.0, 1.0), (1.0, -0.762, 0.762), (1.0, 0.762, -0.762), (0.762, 1.0, -1.0), (1.0, 0.762, 0.762), (0.762, 1.0, 1.0)], [], [(0, 1, 3, 2), (6, 7, 4, 5), (9, 10, 1, 0), (15, 3, 1, 10), (12, 14, 7, 6), (2, 3, 15, 13), (14, 12, 13, 15), (9, 13, 12, 8), (15, 10, 11, 14), (10, 9, 8, 11), (2, 13, 9, 0), (8, 12, 6, 5), (11, 8, 5, 4), (14, 11, 4, 7)])
_uv = me_kostka.uv_layers.new(name='MapaUV')
_uv.uv.foreach_set('vector', [0.375, 0.0, 0.625, 0.0, 0.625, 0.25, 0.375, 0.25, 0.4067, 0.4186, 0.5972, 0.4186, 0.5972, 0.6091, 0.4067, 0.6091, 0.375, 0.7797, 0.625, 0.7797, 0.625, 1.0, 0.375, 1.0, 0.7698, 0.498, 0.9901, 0.498, 0.9901, 0.748, 0.7698, 0.748, 0.8196, 0.8434, 0.8908, 0.8434, 0.8908, 0.8434, 0.8196, 0.8434, 0.373, 0.01387, 0.623, 0.01387, 0.623, 0.2341, 0.373, 0.2341, 0.8908, 0.8434, 0.8196, 0.8434, 0.8085, 0.8211, 0.9019, 0.8211, 0.7973, 0.9257, 0.7973, 0.8323, 0.8196, 0.8434, 0.8196, 0.9146, 0.913, 0.8323, 0.913, 0.9257, 0.8908, 0.9146, 0.8908, 0.8434, 0.9019, 0.9368, 0.8085, 0.9368, 0.8196, 0.9146, 0.8908, 0.9146, 0.005945, 0.498, 0.2262, 0.498, 0.2262, 0.748, 0.005945, 0.748, 0.8196, 0.9146, 0.8196, 0.8434, 0.8196, 0.8434, 0.8196, 0.9146, 0.8908, 0.9146, 0.8196, 0.9146, 0.8196, 0.9146, 0.8908, 0.9146, 0.8908, 0.8434, 0.8908, 0.9146, 0.8908, 0.9146, 0.8908, 0.8434])
me_kostka.materials.append(mat_materia)
me_kostka.update()

# ---- objects
ob_cube = bpy.data.objects.new('Cube', me_cube)
ob_kostka = bpy.data.objects.new('Kostka', me_kostka_001)
ob_kostka_001 = bpy.data.objects.new('Kostka.001', me_kostka)

# ---- transforms, parenting, visibility, modifiers, constraints
ob_cube.location = (0.0, 0.0, 0.0)
ob_cube.scale = (1.0, 1.0, 0.03)
ob_cube.lock_rotations_4d = False
ob_cube.empty_display_type = 'ARROWS'
ob_cube.lineart.crease_threshold = 0.0
ob_kostka.location = (-0.1, 0.0, 0.75)
ob_kostka.scale = (0.8, 0.8, 0.6)
ob_kostka_001.location = (0.8, 0.0, 0.75)
ob_kostka_001.scale = (0.1, 0.8, 0.6)

# ---- collection membership
col_collection.objects.link(ob_cube)
col_collection.objects.link(ob_kostka)
col_collection.objects.link(ob_kostka_001)

# ---- scene / render settings (as saved in the file)
scene.frame_start = 1; scene.frame_end = 250; scene.frame_set(0)
scene.render.engine = 'BLENDER_EEVEE_NEXT'
scene.cycles.sampling_pattern = 'TABULATED_SOBOL'
scene.view_settings.view_transform = 'Filmic'
bpy.context.view_layer.update()

# ---- added for rendering (the .blend has no active camera and no usable light): camera, sun
cam_auto = bpy.data.cameras.new('AutoCamera')
cam_auto.lens = 50.0
cam_auto.sensor_width = 36.0
cam_auto.clip_end = 1000.0
ob_auto_camera = bpy.data.objects.new('AutoCamera', cam_auto)
scene.collection.objects.link(ob_auto_camera)
ob_auto_camera.location = (2.9118, -3.49416, 2.98944)
ob_auto_camera.rotation_euler = (1.09748, -7.21219e-08, 0.694738)
scene.camera = ob_auto_camera
light_auto_sun = bpy.data.lights.new('AutoSun', 'SUN')
light_auto_sun.energy = 3.0
light_auto_sun.angle = 0.0523599
ob_auto_sun = bpy.data.objects.new('AutoSun', light_auto_sun)
scene.collection.objects.link(ob_auto_sun)
ob_auto_sun.rotation_euler = (0.872665, 0.174533, 0.523599)
bpy.context.view_layer.update()
